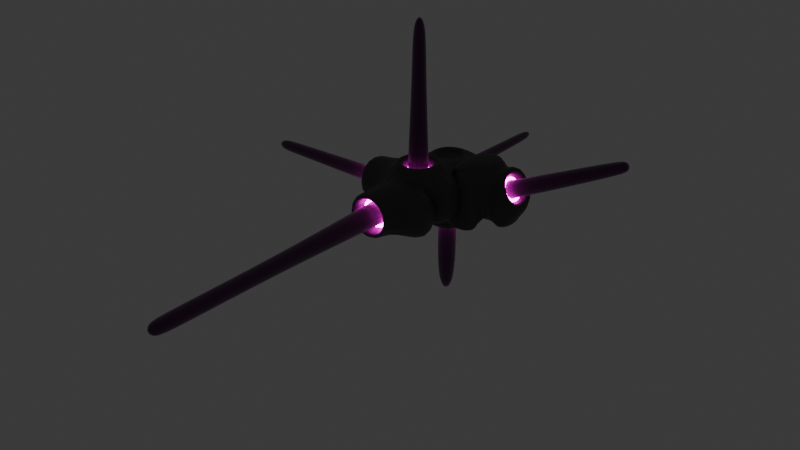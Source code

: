 # Source: xeno_spaceship_0.blend  (saved by Blender 4.4.32; exported with 4.5.12 LTS)
import bpy
from mathutils import Matrix  # noqa: F401  (used for matrix-valued properties, if any)

bpy.ops.wm.read_factory_settings(use_empty=True)
scene = bpy.context.scene
scene.name = 'Scene'

# ---- collections
col_collection = bpy.data.collections.new('Collection'); scene.collection.children.link(col_collection)

# ---- materials (node trees are filled in below, after node groups)
mat_material = bpy.data.materials.new('Material')
mat_material.alpha_threshold = 0.0
mat_material.roughness = 0.5
mat_material.line_color = (0.0, 0.0, 0.0, 1.0)
mat_material_001 = bpy.data.materials.new('Material.001')
mat_material_002 = bpy.data.materials.new('Material.002')

# ---- material node trees
mat_material.use_nodes = True; mat_material.node_tree.nodes.clear()
_N = mat_material.node_tree.nodes; _L = mat_material.node_tree.links
n0 = _N.new('ShaderNodeOutputMaterial'); n0.name = 'Material Output'; n0.location = (300, 300)
n1 = _N.new('ShaderNodeBsdfPrincipled'); n1.name = 'Principled BSDF'; n1.location = (10, 300)
n1.inputs[0].default_value = (0.06893, 0.06893, 0.06893, 1.0)
n1.inputs[3].default_value = 1.45
_L.new(n1.outputs[0], n0.inputs[0])
n0.is_active_output = True
mat_material_001.use_nodes = True; mat_material_001.node_tree.nodes.clear()
_N = mat_material_001.node_tree.nodes; _L = mat_material_001.node_tree.links
n0 = _N.new('ShaderNodeBsdfPrincipled'); n0.name = 'Principled BSDF'; n0.location = (10, 300)
n0.inputs[0].default_value = (0.7727, 0.01879, 0.8006, 1.0)
n0.inputs[27].default_value = (1.0, 0.0, 0.759, 1.0)
n0.inputs[28].default_value = 15.0
n1 = _N.new('ShaderNodeOutputMaterial'); n1.name = 'Material Output'; n1.location = (300, 300)
_L.new(n0.outputs[0], n1.inputs[0])
n1.is_active_output = True
mat_material_002.use_nodes = True; mat_material_002.node_tree.nodes.clear()
_N = mat_material_002.node_tree.nodes; _L = mat_material_002.node_tree.links
n0 = _N.new('ShaderNodeBsdfPrincipled'); n0.name = 'Principled BSDF'; n0.location = (10, 300)
n0.inputs[0].default_value = (0.09806, 0.0, 0.1031, 1.0)
n0.inputs[24].default_value = 0.5
n0.inputs[27].default_value = (0.1552, 0.0, 0.1526, 1.0)
n1 = _N.new('ShaderNodeOutputMaterial'); n1.name = 'Material Output'; n1.location = (300, 300)
_L.new(n0.outputs[0], n1.inputs[0])
n1.is_active_output = True

# ---- world
world_world = bpy.data.worlds.new('World'); scene.world = world_world
world_world.use_nodes = True; world_world.node_tree.nodes.clear()
_N = world_world.node_tree.nodes; _L = world_world.node_tree.links
n0 = _N.new('ShaderNodeOutputWorld'); n0.name = 'World Output'; n0.location = (300, 300)
n1 = _N.new('ShaderNodeBackground'); n1.name = 'Background'; n1.location = (10, 300)
n1.inputs[0].default_value = (0.05088, 0.05088, 0.05088, 1.0)
_L.new(n1.outputs[0], n0.inputs[0])
n0.is_active_output = True
world_world.color = (0.05088, 0.05088, 0.05088)
world_world.sun_shadow_jitter_overblur = 0.0

# ---- meshes
me_cube = bpy.data.meshes.new('Cube')
me_cube.from_pydata([(0.5664, 1.434, 1.0), (0.1852, 0.1852, -0.7556), (1.0, -1.0, 1.0), (0.1852, -0.1852, -0.7556), (-0.5664, 1.434, 1.0), (-0.1852, 0.1852, -0.7556), (-1.0, -1.0, 1.0), (-0.1852, -0.1852, -0.7556), (0.2708, 2.661, -0.2708), (-0.2708, 2.661, -0.2708), (0.2708, 2.661, 0.2708), (-0.2708, 2.661, 0.2708), (1.0, 3.0, -1.0), (-1.0, 3.0, -1.0), (0.5664, 2.566, 1.0), (-0.5664, 2.566, 1.0), (0.5341, 3.0, -0.5341), (-0.5341, 3.0, -0.5341), (0.5341, 3.0, 0.5341), (-0.5341, 3.0, 0.5341), (0.4381, 2.661, -0.4381), (-0.4381, 2.661, -0.4381), (0.4381, 2.661, 0.4381), (-0.4381, 2.661, 0.4381), (0.2708, 2.892, -0.2708), (-0.2708, 2.892, -0.2708), (0.2708, 2.892, 0.2708), (-0.2708, 2.892, 0.2708), (0.2708, 3.367, -0.2708), (-0.2708, 3.367, -0.2708), (0.2708, 3.367, 0.2708), (-0.2708, 3.367, 0.2708), (2.5, 1.0, 1.0), (2.775, 1.024, -1.123), (2.5, 3.0, 1.0), (2.775, 2.433, -1.123), (1.0, 1.0, 1.265), (1.0, 3.0, 1.265), (2.5, 1.0, 1.265), (2.5, 3.0, 1.265), (2.951, 1.613, 0.627), (3.294, 1.613, -0.06759), (2.951, 2.387, 0.627), (3.294, 2.387, -0.06759), (1.0, 0.1937, 1.0), (1.0, 0.1937, -1.0), (2.5, 0.1937, 1.0), (2.5, 0.1937, -1.0), (-1.0, -2.434, -1.0), (-1.0, -2.434, 1.0), (1.0, -2.434, 1.0), (1.0, -2.434, -1.0), (2.059, -1.0, 1.0), (2.059, -1.0, -1.0), (2.059, -2.434, 1.0), (2.059, -2.434, -1.0), (-0.4702, -2.477, -0.4702), (-0.4702, -2.477, 0.4702), (0.4702, -2.477, 0.4702), (0.4702, -2.477, -0.4702), (0.4255, -0.4255, 0.852), (-0.4255, -0.4255, 0.852), (0.4255, 0.4255, 0.852), (-0.4255, 0.4255, 0.852), (-1.895, 0.3429, -0.3429), (-1.895, -0.3429, -0.3429), (-1.895, -0.3429, 0.3429), (-1.895, 0.3429, 0.3429), (1.0, -1.0, 1.324), (-1.0, -1.0, 1.324), (1.0, 1.0, 1.324), (-1.0, 1.0, 1.324), (0.6694, -0.6694, 1.324), (-0.6694, -0.6694, 1.324), (0.6694, 0.6694, 1.324), (-0.6694, 0.6694, 1.324), (0.549, -0.549, 0.852), (-0.549, -0.549, 0.852), (0.549, 0.549, 0.852), (-0.549, 0.549, 0.852), (0.4255, -0.4255, 1.341), (-0.4255, -0.4255, 1.341), (0.4255, 0.4255, 1.341), (-0.4255, 0.4255, 1.341), (0.4255, -0.4255, 1.686), (-0.4255, -0.4255, 1.686), (0.4255, 0.4255, 1.686), (-0.4255, 0.4255, 1.686), (0.411, 1.589, -1.582), (-0.411, 1.589, -1.582), (0.411, 2.411, -1.582), (-0.411, 2.411, -1.582), (2.004, 1.0, 1.0), (2.004, 1.0, -1.0), (2.004, -1.0, 1.0), (2.004, -1.0, -1.0), (-1.0, 1.0, 1.0), (1.0, 1.0, 1.0), (-1.0, 3.0, 1.0), (1.0, 3.0, 1.0), (-0.5664, 1.434, 0.7738), (0.5664, 1.434, 0.7738), (-0.5664, 2.566, 0.7738), (0.5664, 2.566, 0.7738), (2.997, 1.0, 1.343), (3.608, 1.024, -0.792), (2.997, 3.0, 1.343), (3.608, 2.433, -0.792), (3.136, 1.312, 1.063), (3.744, 1.312, -0.1706), (3.136, 2.688, 1.063), (3.744, 2.688, -0.1706), (2.869, 1.428, 0.793), (3.375, 1.428, -0.2335), (2.869, 2.572, 0.793), (3.375, 2.572, -0.2335), (3.284, 1.613, 0.7915), (3.627, 1.613, 0.09691), (3.284, 2.387, 0.7915), (3.627, 2.387, 0.09691), (3.34, 1.613, 0.7915), (3.683, 1.613, 0.09691), (3.34, 2.387, 0.7915), (3.683, 2.387, 0.09691), (2.5, 3.0, -1.0), (2.5, 1.0, -1.0), (3.882, 3.0, -0.4507), (3.882, 1.0, -0.4507), (3.048, 2.155, -1.255), (3.048, 1.302, -1.255), (3.553, 2.155, -1.054), (3.553, 1.302, -1.054), (2.5, 1.0, -1.332), (1.0, 1.0, -1.332), (2.5, 0.1937, -1.332), (1.0, 0.1937, -1.332), (-1.0, 1.0, -1.0), (-1.0, -1.0, -1.0), (1.0, 1.0, -1.0), (1.0, -1.0, -1.0), (-0.5807, 0.5807, -1.0), (-0.5807, -0.5807, -1.0), (0.5807, 0.5807, -1.0), (0.5807, -0.5807, -1.0), (-1.0, -3.103, -1.0), (-1.0, -3.103, 1.0), (1.0, -3.103, 1.0), (1.0, -3.103, -1.0), (-0.7823, -3.103, -0.7823), (-0.7823, -3.103, 0.7823), (0.7823, -3.103, 0.7823), (0.7823, -3.103, -0.7823), (-0.6786, -2.477, -0.6786), (-0.6786, -2.477, 0.6786), (0.6786, -2.477, 0.6786), (0.6786, -2.477, -0.6786), (-0.4702, -3.162, -0.4702), (-0.4702, -3.162, 0.4702), (0.4702, -3.162, 0.4702), (0.4702, -3.162, -0.4702), (-0.4702, -3.502, -0.4702), (-0.4702, -3.502, 0.4702), (0.4702, -3.502, 0.4702), (0.4702, -3.502, -0.4702), (1.0, 1.0, -2.095), (-1.0, 1.0, -2.095), (1.0, 3.0, -2.095), (-1.0, 3.0, -2.095), (0.7749, 1.225, -2.095), (-0.7749, 1.225, -2.095), (0.7749, 2.775, -2.095), (-0.7749, 2.775, -2.095), (0.5999, 1.4, -1.582), (-0.5999, 1.4, -1.582), (0.5999, 2.6, -1.582), (-0.5999, 2.6, -1.582), (0.411, 1.589, -2.098), (-0.411, 1.589, -2.098), (0.411, 2.411, -2.098), (-0.411, 2.411, -2.098), (0.411, 1.589, -2.361), (-0.411, 1.589, -2.361), (0.411, 2.411, -2.361), (-0.411, 2.411, -2.361), (-2.373, 1.0, -1.0), (-2.373, -1.0, -1.0), (-2.373, -1.0, 1.0), (-2.373, 1.0, 1.0), (-2.373, 0.7752, -0.7752), (-2.373, -0.7752, -0.7752), (-2.373, -0.7752, 0.7752), (-2.373, 0.7752, 0.7752), (-1.895, 0.6299, -0.6299), (-1.895, -0.6299, -0.6299), (-1.895, -0.6299, 0.6299), (-1.895, 0.6299, 0.6299), (-2.348, 0.3429, -0.3429), (-2.348, -0.3429, -0.3429), (-2.348, -0.3429, 0.3429), (-2.348, 0.3429, 0.3429), (-2.845, 0.3429, -0.3429), (-2.845, -0.3429, -0.3429), (-2.845, -0.3429, 0.3429), (-2.845, 0.3429, 0.3429), (7.58, 1.71, 2.775), (7.837, 1.71, 2.255), (7.58, 2.29, 2.775), (7.837, 2.29, 2.255), (8.097, 1.784, 2.947), (8.288, 1.784, 2.56), (8.097, 2.216, 2.947), (8.288, 2.216, 2.56), (-0.321, -7.835, -0.321), (-0.321, -7.835, 0.321), (0.321, -7.835, 0.321), (0.321, -7.835, -0.321), (-0.321, -12.77, -0.321), (-0.321, -12.77, 0.321), (0.321, -12.77, 0.321), (0.321, -12.77, -0.321), (0.1922, 6.771, -0.1922), (-0.1922, 6.771, -0.1922), (0.1922, 6.771, 0.1922), (-0.1922, 6.771, 0.1922), (0.1922, 8.031, -0.1922), (-0.1922, 8.031, -0.1922), (0.1922, 8.031, 0.1922), (-0.1922, 8.031, 0.1922), (-0.2952, -13.74, -0.2952), (-0.2952, -13.74, 0.2952), (0.2952, -13.74, 0.2952), (0.2952, -13.74, -0.2952), (0.411, 1.589, -5.621), (-0.411, 1.589, -5.621), (0.411, 2.411, -5.621), (-0.411, 2.411, -5.621), (0.2729, -0.2729, 5.248), (-0.2729, -0.2729, 5.248), (0.2729, 0.2729, 5.248), (-0.2729, 0.2729, 5.248), (0.2729, -0.2729, 7.356), (-0.2729, -0.2729, 7.356), (0.2729, 0.2729, 7.356), (-0.2729, 0.2729, 7.356), (-6.734, 0.2473, -0.2473), (-6.734, -0.2473, -0.2473), (-6.734, -0.2473, 0.2473), (-6.734, 0.2473, 0.2473), (-7.831, 0.2473, -0.2473), (-7.831, -0.2473, -0.2473), (-7.831, -0.2473, 0.2473), (-7.831, 0.2473, 0.2473)], [], [(2, 97, 70, 68), (6, 137, 48, 49), (96, 136, 184, 187), (5, 1, 3, 7), (2, 139, 95, 94), (136, 96, 98, 13), (8, 9, 25, 24), (136, 13, 167, 165), (0, 14, 103, 101), (138, 12, 124, 125), (17, 16, 12, 13), (16, 18, 99, 12), (19, 17, 13, 98), (18, 19, 98, 99), (21, 20, 16, 17), (20, 22, 18, 16), (23, 21, 17, 19), (22, 23, 19, 18), (9, 8, 20, 21), (8, 10, 22, 20), (11, 9, 21, 23), (10, 11, 23, 22), (27, 26, 30, 31), (11, 10, 26, 27), (10, 8, 24, 26), (9, 11, 27, 25), (29, 31, 223, 221), (26, 24, 28, 30), (25, 27, 31, 29), (24, 25, 29, 28), (105, 33, 129, 131), (34, 99, 37, 39), (125, 32, 46, 47), (12, 99, 34, 124), (37, 36, 38, 39), (99, 97, 36, 37), (32, 34, 39, 38), (97, 32, 38, 36), (41, 43, 119, 117), (32, 125, 127, 104), (34, 32, 104, 106), (124, 34, 106, 126), (44, 45, 47, 46), (125, 47, 134, 132), (97, 138, 45, 44), (32, 97, 44, 46), (48, 51, 147, 144), (137, 139, 51, 48), (2, 6, 49, 50), (50, 51, 55, 54), (53, 52, 54, 55), (51, 139, 53, 55), (139, 2, 52, 53), (2, 50, 54, 52), (56, 59, 159, 156), (51, 50, 146, 147), (50, 49, 145, 146), (49, 48, 144, 145), (63, 61, 81, 83), (97, 96, 71, 70), (6, 2, 68, 69), (96, 6, 69, 71), (65, 66, 198, 197), (137, 6, 186, 185), (136, 137, 185, 184), (6, 96, 187, 186), (72, 73, 69, 68), (74, 72, 68, 70), (73, 75, 71, 69), (75, 74, 70, 71), (76, 77, 73, 72), (78, 76, 72, 74), (77, 79, 75, 73), (79, 78, 74, 75), (60, 61, 77, 76), (62, 60, 76, 78), (61, 63, 79, 77), (63, 62, 78, 79), (83, 81, 85, 87), (61, 60, 80, 81), (62, 63, 83, 82), (60, 62, 82, 80), (87, 85, 237, 239), (81, 80, 84, 85), (82, 83, 87, 86), (80, 82, 86, 84), (88, 89, 177, 176), (12, 138, 164, 166), (138, 136, 165, 164), (13, 12, 166, 167), (93, 92, 94, 95), (138, 97, 92, 93), (139, 138, 93, 95), (97, 2, 94, 92), (0, 4, 96, 97), (15, 14, 99, 98), (4, 15, 98, 96), (14, 0, 97, 99), (100, 101, 103, 102), (14, 15, 102, 103), (15, 4, 100, 102), (4, 0, 101, 100), (109, 108, 104, 127), (110, 111, 126, 106), (111, 109, 127, 126), (108, 110, 106, 104), (113, 112, 108, 109), (114, 115, 111, 110), (115, 113, 109, 111), (112, 114, 110, 108), (41, 40, 112, 113), (42, 43, 115, 114), (43, 41, 113, 115), (40, 42, 114, 112), (118, 116, 120, 122), (40, 41, 117, 116), (42, 40, 116, 118), (43, 42, 118, 119), (123, 122, 206, 207), (119, 118, 122, 123), (117, 119, 123, 121), (116, 117, 121, 120), (35, 33, 125, 124), (105, 107, 126, 127), (107, 35, 124, 126), (33, 105, 127, 125), (129, 128, 130, 131), (107, 105, 131, 130), (35, 107, 130, 128), (33, 35, 128, 129), (133, 132, 134, 135), (138, 125, 132, 133), (45, 138, 133, 135), (47, 45, 135, 134), (140, 141, 137, 136), (142, 140, 136, 138), (141, 143, 139, 137), (143, 142, 138, 139), (5, 7, 141, 140), (1, 5, 140, 142), (7, 3, 143, 141), (3, 1, 142, 143), (148, 149, 145, 144), (150, 151, 147, 146), (149, 150, 146, 145), (151, 148, 144, 147), (152, 153, 149, 148), (154, 155, 151, 150), (153, 154, 150, 149), (155, 152, 148, 151), (56, 57, 153, 152), (58, 59, 155, 154), (57, 58, 154, 153), (59, 56, 152, 155), (158, 157, 161, 162), (59, 58, 158, 159), (58, 57, 157, 158), (57, 56, 156, 157), (160, 163, 215, 212), (157, 156, 160, 161), (156, 159, 163, 160), (159, 158, 162, 163), (169, 168, 164, 165), (170, 171, 167, 166), (171, 169, 165, 167), (168, 170, 166, 164), (173, 172, 168, 169), (174, 175, 171, 170), (175, 173, 169, 171), (172, 174, 170, 168), (89, 88, 172, 173), (90, 91, 175, 174), (91, 89, 173, 175), (88, 90, 174, 172), (178, 176, 180, 182), (90, 88, 176, 178), (91, 90, 178, 179), (89, 91, 179, 177), (183, 182, 234, 235), (179, 178, 182, 183), (177, 179, 183, 181), (176, 177, 181, 180), (189, 188, 184, 185), (190, 189, 185, 186), (188, 191, 187, 184), (191, 190, 186, 187), (193, 192, 188, 189), (194, 193, 189, 190), (192, 195, 191, 188), (195, 194, 190, 191), (65, 64, 192, 193), (66, 65, 193, 194), (64, 67, 195, 192), (67, 66, 194, 195), (199, 196, 200, 203), (67, 64, 196, 199), (64, 65, 197, 196), (66, 67, 199, 198), (202, 203, 247, 246), (196, 197, 201, 200), (198, 199, 203, 202), (197, 198, 202, 201), (206, 204, 208, 210), (121, 123, 207, 205), (120, 121, 205, 204), (122, 120, 204, 206), (208, 209, 211, 210), (207, 206, 210, 211), (205, 207, 211, 209), (204, 205, 209, 208), (212, 215, 219, 216), (163, 162, 214, 215), (162, 161, 213, 214), (161, 160, 212, 213), (218, 217, 229, 230), (215, 214, 218, 219), (214, 213, 217, 218), (213, 212, 216, 217), (223, 222, 226, 227), (28, 29, 221, 220), (31, 30, 222, 223), (30, 28, 220, 222), (225, 227, 226, 224), (222, 220, 224, 226), (221, 223, 227, 225), (220, 221, 225, 224), (231, 230, 229, 228), (217, 216, 228, 229), (216, 219, 231, 228), (219, 218, 230, 231), (232, 233, 235, 234), (181, 183, 235, 233), (180, 181, 233, 232), (182, 180, 232, 234), (239, 237, 241, 243), (85, 84, 236, 237), (86, 87, 239, 238), (84, 86, 238, 236), (242, 243, 241, 240), (237, 236, 240, 241), (238, 239, 243, 242), (236, 238, 242, 240), (246, 247, 251, 250), (201, 202, 246, 245), (203, 200, 244, 247), (200, 201, 245, 244), (249, 250, 251, 248), (245, 246, 250, 249), (247, 244, 248, 251), (244, 245, 249, 248)])
me_cube.polygons.foreach_set('material_index', [0, 0, 0, 0, 0, 0, 0, 0, 0, 0, 0, 0, 0, 0, 0, 0, 0, 0, 1, 1, 1, 1, 2, 0, 0, 0, 2, 2, 2, 2, 0, 0, 0, 0, 0, 0, 0, 0, 0, 0, 0, 0, 0, 0, 0, 0, 0, 0, 0, 0, 0, 0, 0, 0, 0, 0, 0, 0, 0, 0, 0, 0, 0, 0, 0, 0, 0, 0, 0, 0, 0, 0, 0, 0, 1, 1, 1, 1, 2, 0, 0, 0, 2, 2, 2, 2, 0, 0, 0, 0, 0, 0, 0, 0, 0, 0, 0, 0, 0, 0, 0, 0, 0, 0, 0, 0, 0, 0, 0, 0, 1, 1, 1, 1, 2, 0, 0, 0, 2, 2, 2, 2, 0, 0, 0, 0, 0, 0, 0, 0, 0, 0, 0, 0, 0, 0, 0, 0, 0, 0, 0, 0, 0, 0, 0, 0, 0, 0, 0, 0, 1, 1, 1, 1, 2, 0, 0, 0, 2, 2, 2, 2, 0, 0, 0, 0, 0, 0, 0, 0, 1, 1, 1, 1, 2, 0, 0, 0, 2, 2, 2, 2, 0, 0, 0, 0, 0, 0, 0, 0, 1, 1, 1, 1, 2, 0, 2, 0, 2, 0, 2, 2, 2, 2, 2, 2, 2, 2, 2, 2, 2, 2, 2, 2, 2, 2, 2, 2, 2, 2, 2, 2, 2, 2, 2, 2, 2, 2, 2, 2, 2, 2, 2, 2, 2, 2, 2, 2, 2, 2, 2, 2, 2, 2, 2, 0, 2, 2, 2, 0])
_uv = me_cube.uv_layers.new(name='UVMap')
_uv.uv.foreach_set('vector', [0.625, 0.75, 0.625, 0.5, 0.625, 0.5, 0.625, 0.75, 0.625, 0.0, 0.375, 0.0, 0.375, 0.0, 0.625, 0.0, 0.625, 0.25, 0.375, 0.25, 0.375, 0.25, 0.625, 0.25, 0.2269, 0.6019, 0.2731, 0.6019, 0.2731, 0.6481, 0.2269, 0.6481, 0.625, 0.75, 0.375, 0.75, 0.375, 0.75, 0.625, 0.75, 0.375, 0.25, 0.625, 0.25, 0.625, 0.25, 0.375, 0.25, 0.4662, 0.4088, 0.4662, 0.3412, 0.4662, 0.3412, 0.4662, 0.4088, 0.375, 0.25, 0.375, 0.25, 0.375, 0.25, 0.375, 0.25, 0.6792, 0.5, 0.6792, 0.5, 0.6792, 0.5, 0.6792, 0.5, 0.375, 0.5, 0.375, 0.5, 0.375, 0.5, 0.375, 0.5, 0.4332, 0.3082, 0.4332, 0.4418, 0.375, 0.5, 0.375, 0.25, 0.4332, 0.4418, 0.5668, 0.4418, 0.625, 0.5, 0.375, 0.5, 0.5668, 0.3082, 0.4332, 0.3082, 0.375, 0.25, 0.625, 0.25, 0.5668, 0.4418, 0.5668, 0.3082, 0.625, 0.25, 0.625, 0.5, 0.4452, 0.3202, 0.4452, 0.4298, 0.4332, 0.4418, 0.4332, 0.3082, 0.4452, 0.4298, 0.5548, 0.4298, 0.5668, 0.4418, 0.4332, 0.4418, 0.5548, 0.3202, 0.4452, 0.3202, 0.4332, 0.3082, 0.5668, 0.3082, 0.5548, 0.4298, 0.5548, 0.3202, 0.5668, 0.3082, 0.5668, 0.4418, 0.4662, 0.3412, 0.4662, 0.4088, 0.4452, 0.4298, 0.4452, 0.3202, 0.4662, 0.4088, 0.5338, 0.4088, 0.5548, 0.4298, 0.4452, 0.4298, 0.5338, 0.3412, 0.4662, 0.3412, 0.4452, 0.3202, 0.5548, 0.3202, 0.5338, 0.4088, 0.5338, 0.3412, 0.5548, 0.3202, 0.5548, 0.4298, 0.5338, 0.3412, 0.5338, 0.4088, 0.5338, 0.4088, 0.5338, 0.3412, 0.5338, 0.3412, 0.5338, 0.4088, 0.5338, 0.4088, 0.5338, 0.3412, 0.5338, 0.4088, 0.4662, 0.4088, 0.4662, 0.4088, 0.5338, 0.4088, 0.4662, 0.3412, 0.5338, 0.3412, 0.5338, 0.3412, 0.4662, 0.3412, 0.4662, 0.3412, 0.5338, 0.3412, 0.5338, 0.3412, 0.4662, 0.3412, 0.5338, 0.4088, 0.4662, 0.4088, 0.4662, 0.4088, 0.5338, 0.4088, 0.4662, 0.3412, 0.5338, 0.3412, 0.5338, 0.3412, 0.4662, 0.3412, 0.4662, 0.4088, 0.4662, 0.3412, 0.4662, 0.3412, 0.4662, 0.4088, 0.375, 0.5, 0.375, 0.5, 0.375, 0.5, 0.375, 0.5, 0.625, 0.5, 0.625, 0.5, 0.625, 0.5, 0.625, 0.5, 0.375, 0.5, 0.625, 0.5, 0.625, 0.5, 0.375, 0.5, 0.375, 0.5, 0.625, 0.5, 0.625, 0.5, 0.375, 0.5, 0.625, 0.5, 0.625, 0.5, 0.625, 0.5, 0.625, 0.5, 0.625, 0.5, 0.625, 0.5, 0.625, 0.5, 0.625, 0.5, 0.625, 0.5, 0.625, 0.5, 0.625, 0.5, 0.625, 0.5, 0.625, 0.5, 0.625, 0.5, 0.625, 0.5, 0.625, 0.5, 0.4516, 0.5, 0.4516, 0.5, 0.4516, 0.5, 0.4516, 0.5, 0.625, 0.5, 0.375, 0.5, 0.375, 0.5, 0.625, 0.5, 0.625, 0.5, 0.625, 0.5, 0.625, 0.5, 0.625, 0.5, 0.375, 0.5, 0.625, 0.5, 0.625, 0.5, 0.375, 0.5, 0.625, 0.5, 0.375, 0.5, 0.375, 0.5, 0.625, 0.5, 0.375, 0.5, 0.375, 0.5, 0.375, 0.5, 0.375, 0.5, 0.625, 0.5, 0.375, 0.5, 0.375, 0.5, 0.625, 0.5, 0.625, 0.5, 0.625, 0.5, 0.625, 0.5, 0.625, 0.5, 0.125, 0.75, 0.375, 0.75, 0.375, 0.75, 0.125, 0.75, 0.125, 0.75, 0.375, 0.75, 0.375, 0.75, 0.125, 0.75, 0.625, 0.75, 0.875, 0.75, 0.875, 0.75, 0.625, 0.75, 0.625, 0.75, 0.375, 0.75, 0.375, 0.75, 0.625, 0.75, 0.375, 0.75, 0.625, 0.75, 0.625, 0.75, 0.375, 0.75, 0.375, 0.75, 0.375, 0.75, 0.375, 0.75, 0.375, 0.75, 0.375, 0.75, 0.625, 0.75, 0.625, 0.75, 0.375, 0.75, 0.625, 0.75, 0.625, 0.75, 0.625, 0.75, 0.625, 0.75, 0.4412, 0.9338, 0.4412, 0.8162, 0.4412, 0.8162, 0.4412, 0.9338, 0.375, 0.75, 0.625, 0.75, 0.625, 0.75, 0.375, 0.75, 0.625, 0.75, 0.875, 0.75, 0.875, 0.75, 0.625, 0.75, 0.625, 0.0, 0.375, 0.0, 0.375, 0.0, 0.625, 0.0, 0.8032, 0.5718, 0.8032, 0.6782, 0.8032, 0.6782, 0.8032, 0.5718, 0.625, 0.5, 0.875, 0.5, 0.875, 0.5, 0.625, 0.5, 0.875, 0.75, 0.625, 0.75, 0.625, 0.75, 0.875, 0.75, 0.625, 0.25, 0.625, 0.0, 0.625, 0.0, 0.625, 0.25, 0.4571, 0.08214, 0.5429, 0.08214, 0.5429, 0.08214, 0.4571, 0.08214, 0.375, 0.0, 0.625, 0.0, 0.625, 0.0, 0.375, 0.0, 0.125, 0.5, 0.125, 0.75, 0.125, 0.75, 0.125, 0.5, 0.625, 0.0, 0.625, 0.25, 0.625, 0.25, 0.625, 0.0, 0.6663, 0.7087, 0.8337, 0.7087, 0.875, 0.75, 0.625, 0.75, 0.6663, 0.5413, 0.6663, 0.7087, 0.625, 0.75, 0.625, 0.5, 0.8337, 0.7087, 0.8337, 0.5413, 0.875, 0.5, 0.875, 0.75, 0.8337, 0.5413, 0.6663, 0.5413, 0.625, 0.5, 0.875, 0.5, 0.6814, 0.6936, 0.8186, 0.6936, 0.8337, 0.7087, 0.6663, 0.7087, 0.6814, 0.5564, 0.6814, 0.6936, 0.6663, 0.7087, 0.6663, 0.5413, 0.8186, 0.6936, 0.8186, 0.5564, 0.8337, 0.5413, 0.8337, 0.7087, 0.8186, 0.5564, 0.6814, 0.5564, 0.6663, 0.5413, 0.8337, 0.5413, 0.6968, 0.6782, 0.8032, 0.6782, 0.8186, 0.6936, 0.6814, 0.6936, 0.6968, 0.5718, 0.6968, 0.6782, 0.6814, 0.6936, 0.6814, 0.5564, 0.8032, 0.6782, 0.8032, 0.5718, 0.8186, 0.5564, 0.8186, 0.6936, 0.8032, 0.5718, 0.6968, 0.5718, 0.6814, 0.5564, 0.8186, 0.5564, 0.8032, 0.5718, 0.8032, 0.6782, 0.8032, 0.6782, 0.8032, 0.5718, 0.8032, 0.6782, 0.6968, 0.6782, 0.6968, 0.6782, 0.8032, 0.6782, 0.6968, 0.5718, 0.8032, 0.5718, 0.8032, 0.5718, 0.6968, 0.5718, 0.6968, 0.6782, 0.6968, 0.5718, 0.6968, 0.5718, 0.6968, 0.6782, 0.8032, 0.5718, 0.8032, 0.6782, 0.8032, 0.6782, 0.8032, 0.5718, 0.8032, 0.6782, 0.6968, 0.6782, 0.6968, 0.6782, 0.8032, 0.6782, 0.6968, 0.5718, 0.8032, 0.5718, 0.8032, 0.5718, 0.6968, 0.5718, 0.6968, 0.6782, 0.6968, 0.5718, 0.6968, 0.5718, 0.6968, 0.6782, 0.3014, 0.5, 0.1986, 0.5, 0.1986, 0.5, 0.3014, 0.5, 0.375, 0.5, 0.375, 0.5, 0.375, 0.5, 0.375, 0.5, 0.375, 0.5, 0.125, 0.5, 0.125, 0.5, 0.375, 0.5, 0.375, 0.25, 0.375, 0.5, 0.375, 0.5, 0.375, 0.25, 0.375, 0.5, 0.625, 0.5, 0.625, 0.75, 0.375, 0.75, 0.375, 0.5, 0.625, 0.5, 0.625, 0.5, 0.375, 0.5, 0.375, 0.75, 0.375, 0.5, 0.375, 0.5, 0.375, 0.75, 0.625, 0.5, 0.625, 0.75, 0.625, 0.75, 0.625, 0.5, 0.6792, 0.5, 0.8208, 0.5, 0.875, 0.5, 0.625, 0.5, 0.8208, 0.5, 0.6792, 0.5, 0.625, 0.5, 0.875, 0.5, 0.8208, 0.5, 0.8208, 0.5, 0.875, 0.5, 0.875, 0.5, 0.6792, 0.5, 0.6792, 0.5, 0.625, 0.5, 0.625, 0.5, 0.8208, 0.5, 0.6792, 0.5, 0.6792, 0.5, 0.8208, 0.5, 0.6792, 0.5, 0.8208, 0.5, 0.8208, 0.5, 0.6792, 0.5, 0.8208, 0.5, 0.8208, 0.5, 0.8208, 0.5, 0.8208, 0.5, 0.8208, 0.5, 0.6792, 0.5, 0.6792, 0.5, 0.8208, 0.5, 0.414, 0.5, 0.586, 0.5, 0.625, 0.5, 0.375, 0.5, 0.586, 0.5, 0.414, 0.5, 0.375, 0.5, 0.625, 0.5, 0.414, 0.5, 0.414, 0.5, 0.375, 0.5, 0.375, 0.5, 0.586, 0.5, 0.586, 0.5, 0.625, 0.5, 0.625, 0.5, 0.4285, 0.5, 0.5715, 0.5, 0.586, 0.5, 0.414, 0.5, 0.5715, 0.5, 0.4285, 0.5, 0.414, 0.5, 0.586, 0.5, 0.4285, 0.5, 0.4285, 0.5, 0.414, 0.5, 0.414, 0.5, 0.5715, 0.5, 0.5715, 0.5, 0.586, 0.5, 0.586, 0.5, 0.4516, 0.5, 0.5484, 0.5, 0.5715, 0.5, 0.4285, 0.5, 0.5484, 0.5, 0.4516, 0.5, 0.4285, 0.5, 0.5715, 0.5, 0.4516, 0.5, 0.4516, 0.5, 0.4285, 0.5, 0.4285, 0.5, 0.5484, 0.5, 0.5484, 0.5, 0.5715, 0.5, 0.5715, 0.5, 0.5484, 0.5, 0.5484, 0.5, 0.5484, 0.5, 0.5484, 0.5, 0.5484, 0.5, 0.4516, 0.5, 0.4516, 0.5, 0.5484, 0.5, 0.5484, 0.5, 0.5484, 0.5, 0.5484, 0.5, 0.5484, 0.5, 0.4516, 0.5, 0.5484, 0.5, 0.5484, 0.5, 0.4516, 0.5, 0.4516, 0.5, 0.5484, 0.5, 0.5484, 0.5, 0.4516, 0.5, 0.4516, 0.5, 0.5484, 0.5, 0.5484, 0.5, 0.4516, 0.5, 0.4516, 0.5, 0.4516, 0.5, 0.4516, 0.5, 0.4516, 0.5, 0.5484, 0.5, 0.4516, 0.5, 0.4516, 0.5, 0.5484, 0.5, 0.375, 0.5, 0.375, 0.5, 0.375, 0.5, 0.375, 0.5, 0.375, 0.5, 0.375, 0.5, 0.375, 0.5, 0.375, 0.5, 0.375, 0.5, 0.375, 0.5, 0.375, 0.5, 0.375, 0.5, 0.375, 0.5, 0.375, 0.5, 0.375, 0.5, 0.375, 0.5, 0.375, 0.5, 0.375, 0.5, 0.375, 0.5, 0.375, 0.5, 0.375, 0.5, 0.375, 0.5, 0.375, 0.5, 0.375, 0.5, 0.375, 0.5, 0.375, 0.5, 0.375, 0.5, 0.375, 0.5, 0.375, 0.5, 0.375, 0.5, 0.375, 0.5, 0.375, 0.5, 0.375, 0.5, 0.375, 0.5, 0.375, 0.5, 0.375, 0.5, 0.375, 0.5, 0.375, 0.5, 0.375, 0.5, 0.375, 0.5, 0.375, 0.5, 0.375, 0.5, 0.375, 0.5, 0.375, 0.5, 0.375, 0.5, 0.375, 0.5, 0.375, 0.5, 0.375, 0.5, 0.1774, 0.5524, 0.1774, 0.6976, 0.125, 0.75, 0.125, 0.5, 0.3226, 0.5524, 0.1774, 0.5524, 0.125, 0.5, 0.375, 0.5, 0.1774, 0.6976, 0.3226, 0.6976, 0.375, 0.75, 0.125, 0.75, 0.3226, 0.6976, 0.3226, 0.5524, 0.375, 0.5, 0.375, 0.75, 0.2269, 0.6019, 0.2269, 0.6481, 0.1774, 0.6976, 0.1774, 0.5524, 0.2731, 0.6019, 0.2269, 0.6019, 0.1774, 0.5524, 0.3226, 0.5524, 0.2269, 0.6481, 0.2731, 0.6481, 0.3226, 0.6976, 0.1774, 0.6976, 0.2731, 0.6481, 0.2731, 0.6019, 0.3226, 0.5524, 0.3226, 0.6976, 0.4022, 0.9728, 0.5978, 0.9728, 0.625, 1.0, 0.375, 1.0, 0.5978, 0.7772, 0.4022, 0.7772, 0.375, 0.75, 0.625, 0.75, 0.5978, 0.9728, 0.5978, 0.7772, 0.625, 0.75, 0.625, 1.0, 0.4022, 0.7772, 0.4022, 0.9728, 0.375, 1.0, 0.375, 0.75, 0.4152, 0.9598, 0.5848, 0.9598, 0.5978, 0.9728, 0.4022, 0.9728, 0.5848, 0.7902, 0.4152, 0.7902, 0.4022, 0.7772, 0.5978, 0.7772, 0.5848, 0.9598, 0.5848, 0.7902, 0.5978, 0.7772, 0.5978, 0.9728, 0.4152, 0.7902, 0.4152, 0.9598, 0.4022, 0.9728, 0.4022, 0.7772, 0.4412, 0.9338, 0.5588, 0.9338, 0.5848, 0.9598, 0.4152, 0.9598, 0.5588, 0.8162, 0.4412, 0.8162, 0.4152, 0.7902, 0.5848, 0.7902, 0.5588, 0.9338, 0.5588, 0.8162, 0.5848, 0.7902, 0.5848, 0.9598, 0.4412, 0.8162, 0.4412, 0.9338, 0.4152, 0.9598, 0.4152, 0.7902, 0.5588, 0.8162, 0.5588, 0.9338, 0.5588, 0.9338, 0.5588, 0.8162, 0.4412, 0.8162, 0.5588, 0.8162, 0.5588, 0.8162, 0.4412, 0.8162, 0.5588, 0.8162, 0.5588, 0.9338, 0.5588, 0.9338, 0.5588, 0.8162, 0.5588, 0.9338, 0.4412, 0.9338, 0.4412, 0.9338, 0.5588, 0.9338, 0.4412, 0.9338, 0.4412, 0.8162, 0.4412, 0.8162, 0.4412, 0.9338, 0.5588, 0.9338, 0.4412, 0.9338, 0.4412, 0.9338, 0.5588, 0.9338, 0.4412, 0.9338, 0.4412, 0.8162, 0.4412, 0.8162, 0.4412, 0.9338, 0.4412, 0.8162, 0.5588, 0.8162, 0.5588, 0.8162, 0.4412, 0.8162, 0.1531, 0.5, 0.3469, 0.5, 0.375, 0.5, 0.125, 0.5, 0.3469, 0.5, 0.1531, 0.5, 0.125, 0.5, 0.375, 0.5, 0.1531, 0.5, 0.1531, 0.5, 0.125, 0.5, 0.125, 0.5, 0.3469, 0.5, 0.3469, 0.5, 0.375, 0.5, 0.375, 0.5, 0.175, 0.5, 0.325, 0.5, 0.3469, 0.5, 0.1531, 0.5, 0.325, 0.5, 0.175, 0.5, 0.1531, 0.5, 0.3469, 0.5, 0.175, 0.5, 0.175, 0.5, 0.1531, 0.5, 0.1531, 0.5, 0.325, 0.5, 0.325, 0.5, 0.3469, 0.5, 0.3469, 0.5, 0.1986, 0.5, 0.3014, 0.5, 0.325, 0.5, 0.175, 0.5, 0.3014, 0.5, 0.1986, 0.5, 0.175, 0.5, 0.325, 0.5, 0.1986, 0.5, 0.1986, 0.5, 0.175, 0.5, 0.175, 0.5, 0.3014, 0.5, 0.3014, 0.5, 0.325, 0.5, 0.325, 0.5, 0.3014, 0.5, 0.3014, 0.5, 0.3014, 0.5, 0.3014, 0.5, 0.3014, 0.5, 0.3014, 0.5, 0.3014, 0.5, 0.3014, 0.5, 0.1986, 0.5, 0.3014, 0.5, 0.3014, 0.5, 0.1986, 0.5, 0.1986, 0.5, 0.1986, 0.5, 0.1986, 0.5, 0.1986, 0.5, 0.1986, 0.5, 0.3014, 0.5, 0.3014, 0.5, 0.1986, 0.5, 0.1986, 0.5, 0.3014, 0.5, 0.3014, 0.5, 0.1986, 0.5, 0.1986, 0.5, 0.1986, 0.5, 0.1986, 0.5, 0.1986, 0.5, 0.3014, 0.5, 0.1986, 0.5, 0.1986, 0.5, 0.3014, 0.5, 0.4031, 0.0281, 0.4031, 0.2219, 0.375, 0.25, 0.375, 0.0, 0.5969, 0.0281, 0.4031, 0.0281, 0.375, 0.0, 0.625, 0.0, 0.4031, 0.2219, 0.5969, 0.2219, 0.625, 0.25, 0.375, 0.25, 0.5969, 0.2219, 0.5969, 0.0281, 0.625, 0.0, 0.625, 0.25, 0.4213, 0.04626, 0.4213, 0.2037, 0.4031, 0.2219, 0.4031, 0.0281, 0.5787, 0.04626, 0.4213, 0.04626, 0.4031, 0.0281, 0.5969, 0.0281, 0.4213, 0.2037, 0.5787, 0.2037, 0.5969, 0.2219, 0.4031, 0.2219, 0.5787, 0.2037, 0.5787, 0.04626, 0.5969, 0.0281, 0.5969, 0.2219, 0.4571, 0.08214, 0.4571, 0.1679, 0.4213, 0.2037, 0.4213, 0.04626, 0.5429, 0.08214, 0.4571, 0.08214, 0.4213, 0.04626, 0.5787, 0.04626, 0.4571, 0.1679, 0.5429, 0.1679, 0.5787, 0.2037, 0.4213, 0.2037, 0.5429, 0.1679, 0.5429, 0.08214, 0.5787, 0.04626, 0.5787, 0.2037, 0.5429, 0.1679, 0.4571, 0.1679, 0.4571, 0.1679, 0.5429, 0.1679, 0.5429, 0.1679, 0.4571, 0.1679, 0.4571, 0.1679, 0.5429, 0.1679, 0.4571, 0.1679, 0.4571, 0.08214, 0.4571, 0.08214, 0.4571, 0.1679, 0.5429, 0.08214, 0.5429, 0.1679, 0.5429, 0.1679, 0.5429, 0.08214, 0.5429, 0.08214, 0.5429, 0.1679, 0.5429, 0.1679, 0.5429, 0.08214, 0.4571, 0.1679, 0.4571, 0.08214, 0.4571, 0.08214, 0.4571, 0.1679, 0.5429, 0.08214, 0.5429, 0.1679, 0.5429, 0.1679, 0.5429, 0.08214, 0.4571, 0.08214, 0.5429, 0.08214, 0.5429, 0.08214, 0.4571, 0.08214, 0.5484, 0.5, 0.5484, 0.5, 0.5484, 0.5, 0.5484, 0.5, 0.4516, 0.5, 0.4516, 0.5, 0.4516, 0.5, 0.4516, 0.5, 0.5484, 0.5, 0.4516, 0.5, 0.4516, 0.5, 0.5484, 0.5, 0.5484, 0.5, 0.5484, 0.5, 0.5484, 0.5, 0.5484, 0.5, 0.5484, 0.5, 0.4516, 0.5, 0.4516, 0.5, 0.5484, 0.5, 0.4516, 0.5, 0.5484, 0.5, 0.5484, 0.5, 0.4516, 0.5, 0.4516, 0.5, 0.4516, 0.5, 0.4516, 0.5, 0.4516, 0.5, 0.5484, 0.5, 0.4516, 0.5, 0.4516, 0.5, 0.5484, 0.5, 0.4412, 0.9338, 0.4412, 0.8162, 0.4412, 0.8162, 0.4412, 0.9338, 0.4412, 0.8162, 0.5588, 0.8162, 0.5588, 0.8162, 0.4412, 0.8162, 0.5588, 0.8162, 0.5588, 0.9338, 0.5588, 0.9338, 0.5588, 0.8162, 0.5588, 0.9338, 0.4412, 0.9338, 0.4412, 0.9338, 0.5588, 0.9338, 0.5588, 0.8162, 0.5588, 0.9338, 0.5588, 0.9338, 0.5588, 0.8162, 0.4412, 0.8162, 0.5588, 0.8162, 0.5588, 0.8162, 0.4412, 0.8162, 0.5588, 0.8162, 0.5588, 0.9338, 0.5588, 0.9338, 0.5588, 0.8162, 0.5588, 0.9338, 0.4412, 0.9338, 0.4412, 0.9338, 0.5588, 0.9338, 0.5338, 0.3412, 0.5338, 0.4088, 0.5338, 0.4088, 0.5338, 0.3412, 0.4662, 0.4088, 0.4662, 0.3412, 0.4662, 0.3412, 0.4662, 0.4088, 0.5338, 0.3412, 0.5338, 0.4088, 0.5338, 0.4088, 0.5338, 0.3412, 0.5338, 0.4088, 0.4662, 0.4088, 0.4662, 0.4088, 0.5338, 0.4088, 0.4662, 0.3412, 0.5338, 0.3412, 0.5338, 0.4088, 0.4662, 0.4088, 0.5338, 0.4088, 0.4662, 0.4088, 0.4662, 0.4088, 0.5338, 0.4088, 0.4662, 0.3412, 0.5338, 0.3412, 0.5338, 0.3412, 0.4662, 0.3412, 0.4662, 0.4088, 0.4662, 0.3412, 0.4662, 0.3412, 0.4662, 0.4088, 0.4412, 0.8162, 0.5588, 0.8162, 0.5588, 0.9338, 0.4412, 0.9338, 0.5588, 0.9338, 0.4412, 0.9338, 0.4412, 0.9338, 0.5588, 0.9338, 0.4412, 0.9338, 0.4412, 0.8162, 0.4412, 0.8162, 0.4412, 0.9338, 0.4412, 0.8162, 0.5588, 0.8162, 0.5588, 0.8162, 0.4412, 0.8162, 0.3014, 0.5, 0.1986, 0.5, 0.1986, 0.5, 0.3014, 0.5, 0.1986, 0.5, 0.1986, 0.5, 0.1986, 0.5, 0.1986, 0.5, 0.3014, 0.5, 0.1986, 0.5, 0.1986, 0.5, 0.3014, 0.5, 0.3014, 0.5, 0.3014, 0.5, 0.3014, 0.5, 0.3014, 0.5, 0.8032, 0.5718, 0.8032, 0.6782, 0.8032, 0.6782, 0.8032, 0.5718, 0.8032, 0.6782, 0.6968, 0.6782, 0.6968, 0.6782, 0.8032, 0.6782, 0.6968, 0.5718, 0.8032, 0.5718, 0.8032, 0.5718, 0.6968, 0.5718, 0.6968, 0.6782, 0.6968, 0.5718, 0.6968, 0.5718, 0.6968, 0.6782, 0.6968, 0.5718, 0.8032, 0.5718, 0.8032, 0.6782, 0.6968, 0.6782, 0.8032, 0.6782, 0.6968, 0.6782, 0.6968, 0.6782, 0.8032, 0.6782, 0.6968, 0.5718, 0.8032, 0.5718, 0.8032, 0.5718, 0.6968, 0.5718, 0.6968, 0.6782, 0.6968, 0.5718, 0.6968, 0.5718, 0.6968, 0.6782, 0.5429, 0.08214, 0.5429, 0.1679, 0.5429, 0.1679, 0.5429, 0.08214, 0.4571, 0.08214, 0.5429, 0.08214, 0.5429, 0.08214, 0.4571, 0.08214, 0.5429, 0.1679, 0.4571, 0.1679, 0.4571, 0.1679, 0.5429, 0.1679, 0.4571, 0.1679, 0.4571, 0.08214, 0.4571, 0.08214, 0.4571, 0.1679, 0.4571, 0.08214, 0.5429, 0.08214, 0.5429, 0.1679, 0.4571, 0.1679, 0.4571, 0.08214, 0.5429, 0.08214, 0.5429, 0.08214, 0.4571, 0.08214, 0.5429, 0.1679, 0.4571, 0.1679, 0.4571, 0.1679, 0.5429, 0.1679, 0.4571, 0.1679, 0.4571, 0.08214, 0.4571, 0.08214, 0.4571, 0.1679])
me_cube.materials.append(mat_material)
me_cube.materials.append(mat_material_001)
me_cube.materials.append(mat_material_002)
me_cube.use_mirror_vertex_groups = False
me_cube.update()
arm_armature = bpy.data.armatures.new('Armature')  # bones are not reproduced

# ---- objects
ob_cube = bpy.data.objects.new('Cube', me_cube)
ob_armature = bpy.data.objects.new('Armature', arm_armature)

# ---- transforms, parenting, visibility, modifiers, constraints
ob_cube.parent = ob_armature
ob_cube.location = (0.0, 0.0, 0.0)
ob_cube.lock_rotations_4d = False
ob_cube.empty_display_type = 'ARROWS'
ob_cube.lineart.crease_threshold = 0.0
_vg = ob_cube.vertex_groups.new(name='Bone')
for _i, _w in zip([0, 1, 2, 3, 4, 5, 6, 7, 8, 9, 10, 11, 12, 13, 14, 15, 16, 17, 18, 19, 20, 21, 22, 23, 24, 25, 32, 33, 34, 35, 36, 37, 38, 39, 40, 41, 42, 43, 44, 45, 46, 47, 48, 49, 50, 51, 52, 53, 54, 55, 56, 57, 58, 59, 60, 61, 62, 63, 64, 65, 66, 67, 68, 69, 70, 71, 72, 73, 74, 75, 76, 77, 78, 79, 80, 81, 82, 83, 88, 89, 90, 91, 92, 93, 94, 95, 96, 97, 98, 99, 100, 101, 102, 103, 104, 105, 106, 107, 108, 109, 110, 111, 112, 113, 114, 115, 116, 117, 118, 119, 124, 125, 126, 127, 128, 129, 130, 131, 132, 133, 134, 135, 136, 137, 138, 139, 140, 141, 142, 143, 144, 145, 146, 147, 148, 149, 150, 151, 152, 153, 154, 155, 156, 157, 158, 159, 164, 165, 166, 167, 168, 169, 170, 171, 172, 173, 174, 175, 176, 177, 184, 185, 186, 187, 188, 189, 190, 191, 192, 193, 194, 195, 196, 197, 198, 199], [0.7765, 0.8972, 0.9511, 0.9159, 0.8022, 0.8986, 0.9239, 0.9125, 0.1503, 0.164, 0.1813, 0.1947, 0.3103, 0.3649, 0.5516, 0.5777, 0.2503, 0.2939, 0.3213, 0.3626, 0.1826, 0.2046, 0.2342, 0.2555, 0.001003, 0.004404, 0.47, 0.3934, 0.3269, 0.2883, 0.646, 0.4582, 0.5003, 0.399, 0.1682, 0.1503, 0.1476, 0.1323, 0.7374, 0.7015, 0.6004, 0.5878, 0.729, 0.751, 0.8257, 0.7698, 0.9163, 0.9144, 0.8879, 0.8755, 0.4241, 0.4371, 0.4462, 0.431, 0.7474, 0.7356, 0.733, 0.7471, 0.434, 0.4381, 0.4478, 0.4447, 0.9266, 0.9188, 0.8856, 0.9076, 0.897, 0.8914, 0.8704, 0.8851, 0.8001, 0.7869, 0.7811, 0.7977, 0.1022, 0.1011, 0.1136, 0.1151, 0.22, 0.2231, 0.1572, 0.1589, 0.9101, 0.8873, 0.9476, 0.9352, 0.9001, 0.8423, 0.4912, 0.4176, 0.7639, 0.7507, 0.6181, 0.6024, 0.3277, 0.3202, 0.2512, 0.2668, 0.2829, 0.2393, 0.2277, 0.1928, 0.2051, 0.1788, 0.1736, 0.1518, 0.06618, 0.05983, 0.065, 0.05929, 0.2348, 0.4804, 0.2116, 0.2879, 0.3074, 0.3553, 0.2933, 0.3254, 0.5797, 0.6934, 0.6044, 0.6779, 0.8018, 0.89, 0.768, 0.9352, 0.8764, 0.911, 0.8689, 0.9242, 0.6133, 0.6318, 0.6758, 0.6424, 0.5935, 0.6115, 0.646, 0.6174, 0.4707, 0.4881, 0.5023, 0.481, 0.06058, 0.06769, 0.06875, 0.06136, 0.4681, 0.481, 0.2736, 0.2847, 0.4139, 0.4239, 0.2602, 0.2685, 0.282, 0.2882, 0.186, 0.1895, 0.01408, 0.003203, 0.6523, 0.6768, 0.6989, 0.6896, 0.6168, 0.635, 0.6553, 0.6478, 0.5117, 0.5198, 0.5378, 0.5334, 0.07873, 0.08273, 0.07797, 0.07322]): _vg.add([_i], _w, 'REPLACE')
_vg = ob_cube.vertex_groups.new(name='Bone.001')
for _i, _w in zip([60, 61, 62, 63, 68, 69, 70, 71, 72, 73, 74, 75, 76, 77, 78, 79, 80, 81, 82, 83, 84, 85, 86, 87], [0.2462, 0.2571, 0.2545, 0.2434, 0.05367, 0.05321, 0.0545, 0.05244, 0.08555, 0.08694, 0.08731, 0.08431, 0.1921, 0.2036, 0.2018, 0.1898, 0.8965, 0.8976, 0.8842, 0.883, 0.9922, 0.9922, 0.9906, 0.9906]): _vg.add([_i], _w, 'REPLACE')
_vg = ob_cube.vertex_groups.new(name='Bone.002')
_vg = ob_cube.vertex_groups.new(name='Bone.003')
_vg = ob_cube.vertex_groups.new(name='Bone.004')
for _i, _w in zip([236, 237, 238, 239], [0.9934, 0.9934, 0.9918, 0.9918]): _vg.add([_i], _w, 'REPLACE')
_vg = ob_cube.vertex_groups.new(name='Bone.005')
for _i, _w in zip([240, 241, 242, 243], [0.9939, 0.9935, 0.9909, 0.9921]): _vg.add([_i], _w, 'REPLACE')
_vg = ob_cube.vertex_groups.new(name='Bone.006')
for _i, _w in zip([6, 48, 49, 50, 51, 52, 53, 54, 55, 56, 57, 58, 59, 137, 139, 144, 145, 146, 147, 148, 149, 150, 151, 152, 153, 154, 155, 156, 157, 158, 159, 160, 161, 162, 163], [7.052e-05, 0.2363, 0.2199, 0.16, 0.2117, 0.06519, 0.0683, 0.09747, 0.1093, 0.5654, 0.5532, 0.546, 0.5604, 0.03132, 0.02958, 0.3642, 0.3484, 0.3116, 0.3425, 0.3863, 0.3706, 0.3419, 0.3683, 0.5167, 0.5005, 0.489, 0.5092, 0.9377, 0.9305, 0.9297, 0.9371, 0.995, 0.9939, 0.9938, 0.995]): _vg.add([_i], _w, 'REPLACE')
_vg = ob_cube.vertex_groups.new(name='Bone.007')
_vg = ob_cube.vertex_groups.new(name='Bone.008')
_vg = ob_cube.vertex_groups.new(name='Bone.009')
_vg = ob_cube.vertex_groups.new(name='Bone.010')
for _i, _w in zip([212, 213, 214, 215], [0.9969, 0.9961, 0.9961, 0.9969]): _vg.add([_i], _w, 'REPLACE')
_vg = ob_cube.vertex_groups.new(name='Bone.011')
_vg = ob_cube.vertex_groups.new(name='Bone.012')
_vg = ob_cube.vertex_groups.new(name='Bone.013')
for _i, _w in zip([216, 217, 218, 219, 228, 229, 230, 231], [0.9982, 0.9977, 0.9977, 0.9982, 1.0, 0.9999, 0.9999, 1.0]): _vg.add([_i], _w, 'REPLACE')
_vg = ob_cube.vertex_groups.new(name='Bone.014')
for _i, _w in zip([0, 4, 8, 9, 10, 11, 12, 13, 14, 15, 16, 17, 18, 19, 20, 21, 22, 23, 32, 33, 34, 35, 36, 37, 38, 39, 40, 41, 42, 43, 44, 45, 46, 47, 70, 88, 90, 92, 93, 97, 98, 99, 100, 101, 102, 103, 104, 105, 106, 107, 108, 109, 110, 111, 112, 113, 114, 115, 116, 117, 118, 119, 120, 121, 122, 123, 124, 125, 126, 127, 128, 129, 130, 131, 132, 133, 134, 135, 138, 142, 164, 165, 166, 167, 168, 169, 170, 171, 172, 174, 175], [0.0729, 0.02148, 0.05575, 0.02089, 0.05761, 0.02195, 0.2028, 0.04534, 0.1347, 0.06145, 0.1153, 0.05246, 0.1234, 0.05386, 0.074, 0.0323, 0.07758, 0.03407, 0.4161, 0.4849, 0.4933, 0.5719, 0.2068, 0.2743, 0.3574, 0.4045, 0.7753, 0.7961, 0.7872, 0.8088, 0.1694, 0.1735, 0.2922, 0.2902, 0.01626, 0.006212, 0.02331, 0.02894, 0.03608, 0.08109, 0.0463, 0.2075, 0.04512, 0.07229, 0.06809, 0.11, 0.5787, 0.5713, 0.6238, 0.6162, 0.6313, 0.6794, 0.6641, 0.7159, 0.7289, 0.7587, 0.7474, 0.7789, 0.91, 0.9178, 0.9066, 0.9145, 0.9961, 0.9958, 0.9899, 0.9899, 0.5954, 0.3947, 0.6826, 0.6183, 0.5635, 0.5238, 0.5868, 0.56, 0.293, 0.1726, 0.2697, 0.1929, 0.09055, 0.02716, 0.06244, 0.0009398, 0.09789, 0.03374, 0.05546, 0.002721, 0.08199, 0.02974, 0.02026, 0.04773, 0.005773]): _vg.add([_i], _w, 'REPLACE')
_vg = ob_cube.vertex_groups.new(name='Bone.015')
_vg = ob_cube.vertex_groups.new(name='Bone.016')
_vg = ob_cube.vertex_groups.new(name='Bone.017')
for _i, _w in zip([204, 205, 206, 207, 208, 209, 210, 211], [0.9974, 0.9981, 0.9937, 0.994, 0.9999, 0.9999, 0.9997, 0.9997]): _vg.add([_i], _w, 'REPLACE')
_vg = ob_cube.vertex_groups.new(name='Bone.018')
for _i, _w in zip([0, 4, 8, 9, 10, 11, 12, 13, 14, 15, 16, 17, 18, 19, 20, 21, 22, 23, 24, 25, 26, 27, 28, 29, 30, 31, 32, 33, 34, 35, 36, 37, 38, 39, 40, 41, 42, 43, 44, 45, 46, 47, 88, 89, 90, 91, 96, 97, 98, 99, 100, 101, 102, 103, 104, 105, 106, 107, 108, 109, 110, 111, 112, 113, 114, 115, 124, 125, 126, 127, 128, 129, 130, 131, 132, 133, 134, 135, 136, 138, 164, 165, 166, 167, 168, 169, 170, 171, 172, 173, 174, 175], [0.09772, 0.1015, 0.6713, 0.6832, 0.6844, 0.6938, 0.23, 0.3057, 0.2289, 0.268, 0.4012, 0.447, 0.4397, 0.4695, 0.5787, 0.5993, 0.5984, 0.614, 0.9463, 0.9477, 0.9583, 0.9593, 0.9956, 0.9956, 0.9972, 0.9972, 0.06173, 0.05312, 0.1162, 0.0672, 0.09089, 0.189, 0.08573, 0.1302, 0.01201, 0.004792, 0.02608, 0.01265, 0.02649, 0.02715, 0.04764, 0.04149, 0.01989, 0.02252, 0.05623, 0.06098, 0.007429, 0.01825, 0.3506, 0.2773, 0.1258, 0.1195, 0.2293, 0.208, 0.05139, 0.05018, 0.0776, 0.05703, 0.04453, 0.03013, 0.06579, 0.04616, 0.02259, 0.01297, 0.04386, 0.02341, 0.08459, 0.05054, 0.05426, 0.03886, 0.06101, 0.05463, 0.05713, 0.05295, 0.04034, 0.02686, 0.03831, 0.02932, 0.0259, 0.01753, 0.05501, 0.0581, 0.1335, 0.158, 0.05464, 0.05783, 0.1159, 0.1337, 0.03003, 0.03352, 0.07242, 0.08062]): _vg.add([_i], _w, 'REPLACE')
_vg = ob_cube.vertex_groups.new(name='Bone.019')
_vg = ob_cube.vertex_groups.new(name='Bone.020')
for _i, _w in zip([220, 221, 222, 223], [0.9932, 0.9932, 0.996, 0.996]): _vg.add([_i], _w, 'REPLACE')
_vg = ob_cube.vertex_groups.new(name='Bone.021')
for _i, _w in zip([224, 225, 226, 227], [0.9858, 0.9865, 0.9894, 0.9896]): _vg.add([_i], _w, 'REPLACE')
_vg = ob_cube.vertex_groups.new(name='Bone.022')
for _i, _w in zip([6, 64, 65, 66, 67, 96, 136, 137, 140, 141, 184, 185, 186, 187, 188, 189, 190, 191, 192, 193, 194, 195, 196, 197, 198, 199, 200, 201, 202, 203], [0.01655, 0.5374, 0.5387, 0.5322, 0.5321, 0.0179, 0.04537, 0.05213, 0.003873, 0.006984, 0.277, 0.281, 0.2672, 0.2658, 0.325, 0.327, 0.3139, 0.3128, 0.4497, 0.452, 0.4387, 0.4382, 0.9161, 0.9126, 0.9181, 0.9227, 0.9946, 0.9937, 0.9953, 0.9964]): _vg.add([_i], _w, 'REPLACE')
_vg = ob_cube.vertex_groups.new(name='Bone.023')
_vg = ob_cube.vertex_groups.new(name='Bone.024')
_vg = ob_cube.vertex_groups.new(name='Bone.025')
for _i, _w in zip([244, 245, 246, 247, 248, 249, 250, 251], [0.9968, 0.9962, 0.9972, 0.9981, 0.9998, 0.9998, 0.9998, 0.9998]): _vg.add([_i], _w, 'REPLACE')
_vg = ob_cube.vertex_groups.new(name='Bone.026')
for _i, _w in zip([0, 1, 3, 4, 5, 7, 8, 9, 10, 11, 12, 13, 14, 15, 16, 17, 18, 19, 20, 21, 22, 23, 32, 33, 34, 35, 36, 37, 38, 39, 44, 45, 46, 47, 88, 89, 90, 91, 93, 98, 99, 100, 101, 102, 103, 104, 105, 106, 107, 108, 109, 110, 111, 113, 114, 115, 124, 125, 126, 127, 128, 129, 130, 131, 132, 133, 134, 135, 136, 138, 140, 142, 164, 165, 166, 167, 168, 169, 170, 171, 172, 173, 174, 175, 176, 177, 178, 179, 180, 181, 182, 183, 184, 188], [0.01616, 0.02629, 0.003234, 0.01363, 0.02585, 0.003238, 0.1179, 0.111, 0.0715, 0.06913, 0.2492, 0.2639, 0.06932, 0.07336, 0.2255, 0.1941, 0.1063, 0.1012, 0.159, 0.1467, 0.08333, 0.08008, 0.03262, 0.06131, 0.05529, 0.06672, 0.02795, 0.06635, 0.03838, 0.05605, 0.0287, 0.07554, 0.04224, 0.06621, 0.7106, 0.7132, 0.7446, 0.75, 0.02873, 0.09219, 0.08643, 0.02639, 0.02633, 0.06454, 0.06244, 0.01886, 0.05205, 0.03186, 0.05435, 0.01358, 0.02184, 0.02287, 0.02721, 0.003711, 0.004787, 0.007203, 0.08002, 0.06611, 0.04329, 0.03686, 0.062, 0.05959, 0.05679, 0.05531, 0.07299, 0.08584, 0.07203, 0.07949, 0.0959, 0.09805, 0.0515, 0.05223, 0.4038, 0.4093, 0.4868, 0.5026, 0.4657, 0.4702, 0.5339, 0.5459, 0.6355, 0.6374, 0.6866, 0.6937, 0.9563, 0.9647, 0.9611, 0.9691, 0.9847, 0.988, 0.9851, 0.9884, 0.02707, 0.01078]): _vg.add([_i], _w, 'REPLACE')
_vg = ob_cube.vertex_groups.new(name='Bone.027')
_vg = ob_cube.vertex_groups.new(name='Bone.028')
for _i, _w in zip([232, 233, 234, 235], [0.9835, 0.9891, 0.9848, 0.9875]): _vg.add([_i], _w, 'REPLACE')
_m = ob_cube.modifiers.new('Subdivision', 'SUBSURF')
_m = ob_cube.modifiers.new('Armature', 'ARMATURE')
_m.object = ob_armature
ob_armature.location = (0.0, 0.0, 0.0)

# ---- collection membership
col_collection.objects.link(ob_cube)
col_collection.objects.link(ob_armature)

# ---- scene / render settings (as saved in the file)
scene.frame_start = 1; scene.frame_end = 324; scene.frame_set(62)
scene.render.engine = 'BLENDER_EEVEE_NEXT'
bpy.context.view_layer.update()

# ---- added for rendering (the .blend has no active camera): camera
cam_auto = bpy.data.cameras.new('AutoCamera')
cam_auto.lens = 50.0
cam_auto.sensor_width = 36.0
cam_auto.clip_end = 1000.0
ob_auto_camera = bpy.data.objects.new('AutoCamera', cam_auto)
scene.collection.objects.link(ob_auto_camera)
ob_auto_camera.location = (25.3452, -31.5516, 19.1835)
ob_auto_camera.rotation_euler = (1.09748, -7.21219e-08, 0.694738)
scene.camera = ob_auto_camera
bpy.context.view_layer.update()
